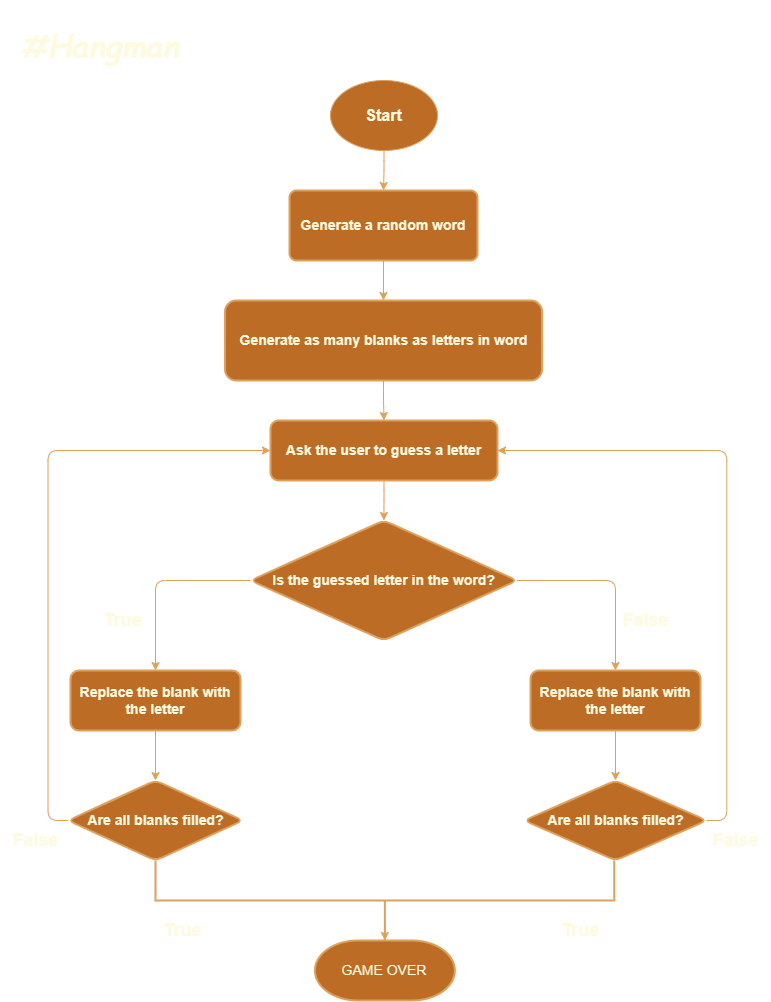

The diagram above was exported from draw.io. Its source (the exported page's mxGraphModel, read from the mxfile embedded in the PNG):
<mxGraphModel dx="1100" dy="618" grid="1" gridSize="10" guides="1" tooltips="1" connect="1" arrows="1" fold="1" page="1" pageScale="1" pageWidth="827" pageHeight="1169" math="0" shadow="0">
  <root>
    <mxCell id="WIyWlLk6GJQsqaUBKTNV-0" />
    <mxCell id="WIyWlLk6GJQsqaUBKTNV-1" parent="WIyWlLk6GJQsqaUBKTNV-0" />
    <mxCell id="dkOgEeO6IT_mw4DmVJsx-3" style="edgeStyle=orthogonalEdgeStyle;rounded=1;orthogonalLoop=1;jettySize=auto;html=1;labelBackgroundColor=none;strokeColor=#DDA15E;fontColor=default;" edge="1" parent="WIyWlLk6GJQsqaUBKTNV-1" source="dkOgEeO6IT_mw4DmVJsx-1" target="dkOgEeO6IT_mw4DmVJsx-2">
      <mxGeometry relative="1" as="geometry" />
    </mxCell>
    <mxCell id="dkOgEeO6IT_mw4DmVJsx-1" value="Start" style="ellipse;whiteSpace=wrap;html=1;fontSize=16;fontStyle=1;labelBackgroundColor=none;fillColor=#BC6C25;strokeColor=#DDA15E;fontColor=#FEFAE0;rounded=1;" vertex="1" parent="WIyWlLk6GJQsqaUBKTNV-1">
      <mxGeometry x="360" y="90" width="107" height="70" as="geometry" />
    </mxCell>
    <mxCell id="dkOgEeO6IT_mw4DmVJsx-5" value="" style="edgeStyle=orthogonalEdgeStyle;rounded=1;orthogonalLoop=1;jettySize=auto;html=1;labelBackgroundColor=none;strokeColor=#DDA15E;fontColor=default;" edge="1" parent="WIyWlLk6GJQsqaUBKTNV-1" source="dkOgEeO6IT_mw4DmVJsx-2" target="dkOgEeO6IT_mw4DmVJsx-4">
      <mxGeometry relative="1" as="geometry" />
    </mxCell>
    <mxCell id="dkOgEeO6IT_mw4DmVJsx-2" value="Generate a random word" style="rounded=1;whiteSpace=wrap;html=1;absoluteArcSize=1;arcSize=14;strokeWidth=2;fontStyle=1;labelBackgroundColor=none;fillColor=#BC6C25;strokeColor=#DDA15E;fontColor=#FEFAE0;" vertex="1" parent="WIyWlLk6GJQsqaUBKTNV-1">
      <mxGeometry x="319" y="200" width="188" height="70" as="geometry" />
    </mxCell>
    <mxCell id="dkOgEeO6IT_mw4DmVJsx-7" value="" style="edgeStyle=orthogonalEdgeStyle;rounded=1;orthogonalLoop=1;jettySize=auto;html=1;labelBackgroundColor=none;strokeColor=#DDA15E;fontColor=default;" edge="1" parent="WIyWlLk6GJQsqaUBKTNV-1" source="dkOgEeO6IT_mw4DmVJsx-4" target="dkOgEeO6IT_mw4DmVJsx-6">
      <mxGeometry relative="1" as="geometry" />
    </mxCell>
    <mxCell id="dkOgEeO6IT_mw4DmVJsx-4" value="Generate as many blanks as letters in word" style="whiteSpace=wrap;html=1;rounded=1;arcSize=14;strokeWidth=2;fontStyle=1;labelBackgroundColor=none;fillColor=#BC6C25;strokeColor=#DDA15E;fontColor=#FEFAE0;" vertex="1" parent="WIyWlLk6GJQsqaUBKTNV-1">
      <mxGeometry x="254.5" y="310" width="317" height="80" as="geometry" />
    </mxCell>
    <mxCell id="dkOgEeO6IT_mw4DmVJsx-9" value="" style="edgeStyle=orthogonalEdgeStyle;rounded=1;orthogonalLoop=1;jettySize=auto;html=1;labelBackgroundColor=none;strokeColor=#DDA15E;fontColor=default;" edge="1" parent="WIyWlLk6GJQsqaUBKTNV-1" source="dkOgEeO6IT_mw4DmVJsx-6" target="dkOgEeO6IT_mw4DmVJsx-8">
      <mxGeometry relative="1" as="geometry" />
    </mxCell>
    <mxCell id="dkOgEeO6IT_mw4DmVJsx-6" value="Ask the user to guess a letter" style="whiteSpace=wrap;html=1;rounded=1;arcSize=14;strokeWidth=2;fontStyle=1;labelBackgroundColor=none;fillColor=#BC6C25;strokeColor=#DDA15E;fontColor=#FEFAE0;" vertex="1" parent="WIyWlLk6GJQsqaUBKTNV-1">
      <mxGeometry x="300" y="430" width="227" height="60" as="geometry" />
    </mxCell>
    <mxCell id="dkOgEeO6IT_mw4DmVJsx-12" value="&lt;br&gt;" style="edgeStyle=orthogonalEdgeStyle;rounded=1;orthogonalLoop=1;jettySize=auto;html=1;fontSize=18;fontStyle=1;labelBackgroundColor=none;strokeColor=#DDA15E;fontColor=default;" edge="1" parent="WIyWlLk6GJQsqaUBKTNV-1" source="dkOgEeO6IT_mw4DmVJsx-8" target="dkOgEeO6IT_mw4DmVJsx-11">
      <mxGeometry x="0.4595" y="-45" relative="1" as="geometry">
        <mxPoint as="offset" />
      </mxGeometry>
    </mxCell>
    <mxCell id="dkOgEeO6IT_mw4DmVJsx-24" style="edgeStyle=orthogonalEdgeStyle;rounded=1;orthogonalLoop=1;jettySize=auto;html=1;exitX=1;exitY=0.5;exitDx=0;exitDy=0;entryX=0.5;entryY=0;entryDx=0;entryDy=0;labelBackgroundColor=none;strokeColor=#DDA15E;fontColor=default;" edge="1" parent="WIyWlLk6GJQsqaUBKTNV-1" source="dkOgEeO6IT_mw4DmVJsx-8" target="dkOgEeO6IT_mw4DmVJsx-21">
      <mxGeometry relative="1" as="geometry" />
    </mxCell>
    <mxCell id="dkOgEeO6IT_mw4DmVJsx-8" value="Is the guessed letter in the word?" style="rhombus;whiteSpace=wrap;html=1;rounded=1;arcSize=14;strokeWidth=2;fontStyle=1;labelBackgroundColor=none;fillColor=#BC6C25;strokeColor=#DDA15E;fontColor=#FEFAE0;" vertex="1" parent="WIyWlLk6GJQsqaUBKTNV-1">
      <mxGeometry x="280" y="530" width="266.75" height="120" as="geometry" />
    </mxCell>
    <mxCell id="dkOgEeO6IT_mw4DmVJsx-14" value="" style="edgeStyle=orthogonalEdgeStyle;rounded=1;orthogonalLoop=1;jettySize=auto;html=1;labelBackgroundColor=none;strokeColor=#DDA15E;fontColor=default;" edge="1" parent="WIyWlLk6GJQsqaUBKTNV-1" source="dkOgEeO6IT_mw4DmVJsx-11" target="dkOgEeO6IT_mw4DmVJsx-13">
      <mxGeometry relative="1" as="geometry" />
    </mxCell>
    <mxCell id="dkOgEeO6IT_mw4DmVJsx-11" value="Replace the blank with the letter" style="whiteSpace=wrap;html=1;rounded=1;arcSize=14;strokeWidth=2;fontStyle=1;labelBackgroundColor=none;fillColor=#BC6C25;strokeColor=#DDA15E;fontColor=#FEFAE0;" vertex="1" parent="WIyWlLk6GJQsqaUBKTNV-1">
      <mxGeometry x="100" y="680" width="170" height="60" as="geometry" />
    </mxCell>
    <mxCell id="dkOgEeO6IT_mw4DmVJsx-35" style="edgeStyle=orthogonalEdgeStyle;rounded=1;orthogonalLoop=1;jettySize=auto;html=1;exitX=0;exitY=0.5;exitDx=0;exitDy=0;entryX=0;entryY=0.5;entryDx=0;entryDy=0;labelBackgroundColor=none;strokeColor=#DDA15E;fontColor=default;" edge="1" parent="WIyWlLk6GJQsqaUBKTNV-1" source="dkOgEeO6IT_mw4DmVJsx-13" target="dkOgEeO6IT_mw4DmVJsx-6">
      <mxGeometry relative="1" as="geometry" />
    </mxCell>
    <mxCell id="dkOgEeO6IT_mw4DmVJsx-13" value="Are all blanks filled?" style="rhombus;whiteSpace=wrap;html=1;rounded=1;arcSize=14;strokeWidth=2;fontStyle=1;labelBackgroundColor=none;fillColor=#BC6C25;strokeColor=#DDA15E;fontColor=#FEFAE0;" vertex="1" parent="WIyWlLk6GJQsqaUBKTNV-1">
      <mxGeometry x="97.5" y="790" width="175" height="80" as="geometry" />
    </mxCell>
    <mxCell id="dkOgEeO6IT_mw4DmVJsx-20" style="edgeStyle=orthogonalEdgeStyle;rounded=1;orthogonalLoop=1;jettySize=auto;html=1;exitX=0;exitY=0.5;exitDx=0;exitDy=0;exitPerimeter=0;labelBackgroundColor=none;strokeColor=#DDA15E;fontColor=default;" edge="1" parent="WIyWlLk6GJQsqaUBKTNV-1" source="dkOgEeO6IT_mw4DmVJsx-15" target="dkOgEeO6IT_mw4DmVJsx-19">
      <mxGeometry relative="1" as="geometry" />
    </mxCell>
    <mxCell id="dkOgEeO6IT_mw4DmVJsx-15" value="" style="strokeWidth=2;html=1;shape=mxgraph.flowchart.annotation_2;align=left;labelPosition=right;pointerEvents=1;rotation=-90;fontStyle=1;labelBackgroundColor=none;fillColor=#BC6C25;strokeColor=#DDA15E;fontColor=#FEFAE0;rounded=1;" vertex="1" parent="WIyWlLk6GJQsqaUBKTNV-1">
      <mxGeometry x="374.38" y="680.63" width="80" height="458.75" as="geometry" />
    </mxCell>
    <mxCell id="dkOgEeO6IT_mw4DmVJsx-19" value="GAME OVER" style="strokeWidth=2;html=1;shape=mxgraph.flowchart.terminator;whiteSpace=wrap;labelBackgroundColor=none;fillColor=#BC6C25;strokeColor=#DDA15E;fontColor=#FEFAE0;rounded=1;" vertex="1" parent="WIyWlLk6GJQsqaUBKTNV-1">
      <mxGeometry x="344.38" y="950" width="140" height="60" as="geometry" />
    </mxCell>
    <mxCell id="dkOgEeO6IT_mw4DmVJsx-25" style="edgeStyle=orthogonalEdgeStyle;rounded=1;orthogonalLoop=1;jettySize=auto;html=1;exitX=0.5;exitY=1;exitDx=0;exitDy=0;entryX=0.5;entryY=0;entryDx=0;entryDy=0;labelBackgroundColor=none;strokeColor=#DDA15E;fontColor=default;" edge="1" parent="WIyWlLk6GJQsqaUBKTNV-1" source="dkOgEeO6IT_mw4DmVJsx-21" target="dkOgEeO6IT_mw4DmVJsx-23">
      <mxGeometry relative="1" as="geometry" />
    </mxCell>
    <mxCell id="dkOgEeO6IT_mw4DmVJsx-21" value="Replace the blank with the letter" style="whiteSpace=wrap;html=1;rounded=1;arcSize=14;strokeWidth=2;fontStyle=1;labelBackgroundColor=none;fillColor=#BC6C25;strokeColor=#DDA15E;fontColor=#FEFAE0;" vertex="1" parent="WIyWlLk6GJQsqaUBKTNV-1">
      <mxGeometry x="560" y="680" width="170" height="60" as="geometry" />
    </mxCell>
    <mxCell id="dkOgEeO6IT_mw4DmVJsx-34" style="edgeStyle=orthogonalEdgeStyle;rounded=1;orthogonalLoop=1;jettySize=auto;html=1;exitX=1;exitY=0.5;exitDx=0;exitDy=0;entryX=1;entryY=0.5;entryDx=0;entryDy=0;labelBackgroundColor=none;strokeColor=#DDA15E;fontColor=default;" edge="1" parent="WIyWlLk6GJQsqaUBKTNV-1" source="dkOgEeO6IT_mw4DmVJsx-23" target="dkOgEeO6IT_mw4DmVJsx-6">
      <mxGeometry relative="1" as="geometry" />
    </mxCell>
    <mxCell id="dkOgEeO6IT_mw4DmVJsx-23" value="Are all blanks filled?" style="rhombus;whiteSpace=wrap;html=1;rounded=1;arcSize=14;strokeWidth=2;fontStyle=1;labelBackgroundColor=none;fillColor=#BC6C25;strokeColor=#DDA15E;fontColor=#FEFAE0;" vertex="1" parent="WIyWlLk6GJQsqaUBKTNV-1">
      <mxGeometry x="553.75" y="790" width="182.5" height="80" as="geometry" />
    </mxCell>
    <mxCell id="dkOgEeO6IT_mw4DmVJsx-28" value="&lt;font style=&quot;font-size: 18px;&quot;&gt;&lt;b&gt;False&lt;/b&gt;&lt;/font&gt;" style="text;html=1;align=center;verticalAlign=middle;resizable=0;points=[];autosize=1;strokeColor=none;fillColor=none;labelBackgroundColor=none;fontColor=#FEFAE0;rounded=1;" vertex="1" parent="WIyWlLk6GJQsqaUBKTNV-1">
      <mxGeometry x="640" y="610" width="70" height="40" as="geometry" />
    </mxCell>
    <mxCell id="dkOgEeO6IT_mw4DmVJsx-29" value="&lt;font style=&quot;font-size: 18px;&quot;&gt;&lt;b&gt;True&lt;/b&gt;&lt;/font&gt;" style="text;html=1;align=center;verticalAlign=middle;resizable=0;points=[];autosize=1;strokeColor=none;fillColor=none;labelBackgroundColor=none;fontColor=#FEFAE0;rounded=1;" vertex="1" parent="WIyWlLk6GJQsqaUBKTNV-1">
      <mxGeometry x="122" y="610" width="60" height="40" as="geometry" />
    </mxCell>
    <mxCell id="dkOgEeO6IT_mw4DmVJsx-31" value="&lt;font style=&quot;font-size: 18px;&quot;&gt;&lt;b&gt;False&lt;/b&gt;&lt;/font&gt;" style="text;html=1;align=center;verticalAlign=middle;resizable=0;points=[];autosize=1;strokeColor=none;fillColor=none;labelBackgroundColor=none;fontColor=#FEFAE0;rounded=1;" vertex="1" parent="WIyWlLk6GJQsqaUBKTNV-1">
      <mxGeometry x="730" y="830" width="70" height="40" as="geometry" />
    </mxCell>
    <mxCell id="dkOgEeO6IT_mw4DmVJsx-32" value="&lt;font style=&quot;font-size: 18px;&quot;&gt;&lt;b&gt;True&lt;/b&gt;&lt;/font&gt;" style="text;html=1;align=center;verticalAlign=middle;resizable=0;points=[];autosize=1;strokeColor=none;fillColor=none;labelBackgroundColor=none;fontColor=#FEFAE0;rounded=1;" vertex="1" parent="WIyWlLk6GJQsqaUBKTNV-1">
      <mxGeometry x="580" y="920" width="60" height="40" as="geometry" />
    </mxCell>
    <mxCell id="dkOgEeO6IT_mw4DmVJsx-33" value="&lt;font style=&quot;font-size: 18px;&quot;&gt;&lt;b&gt;True&lt;/b&gt;&lt;/font&gt;" style="text;html=1;align=center;verticalAlign=middle;resizable=0;points=[];autosize=1;strokeColor=none;fillColor=none;labelBackgroundColor=none;fontColor=#FEFAE0;rounded=1;" vertex="1" parent="WIyWlLk6GJQsqaUBKTNV-1">
      <mxGeometry x="182" y="920" width="60" height="40" as="geometry" />
    </mxCell>
    <mxCell id="dkOgEeO6IT_mw4DmVJsx-36" value="&lt;font style=&quot;font-size: 18px;&quot;&gt;&lt;b&gt;False&lt;/b&gt;&lt;/font&gt;" style="text;html=1;align=center;verticalAlign=middle;resizable=0;points=[];autosize=1;strokeColor=none;fillColor=none;labelBackgroundColor=none;fontColor=#FEFAE0;rounded=1;" vertex="1" parent="WIyWlLk6GJQsqaUBKTNV-1">
      <mxGeometry x="30" y="830" width="70" height="40" as="geometry" />
    </mxCell>
    <mxCell id="dkOgEeO6IT_mw4DmVJsx-37" value="&lt;h1 style=&quot;font-size: 31px;&quot;&gt;&lt;font style=&quot;font-size: 31px;&quot;&gt;&lt;i style=&quot;font-size: 31px;&quot;&gt;#Hangman&lt;/i&gt;&lt;/font&gt;&lt;/h1&gt;" style="text;html=1;align=center;verticalAlign=middle;resizable=0;points=[];autosize=1;strokeColor=none;fillColor=none;fontFamily=Comic Sans MS;fontSize=31;labelBackgroundColor=none;fontColor=#FEFAE0;rounded=1;" vertex="1" parent="WIyWlLk6GJQsqaUBKTNV-1">
      <mxGeometry x="40" y="10" width="180" height="90" as="geometry" />
    </mxCell>
  </root>
</mxGraphModel>